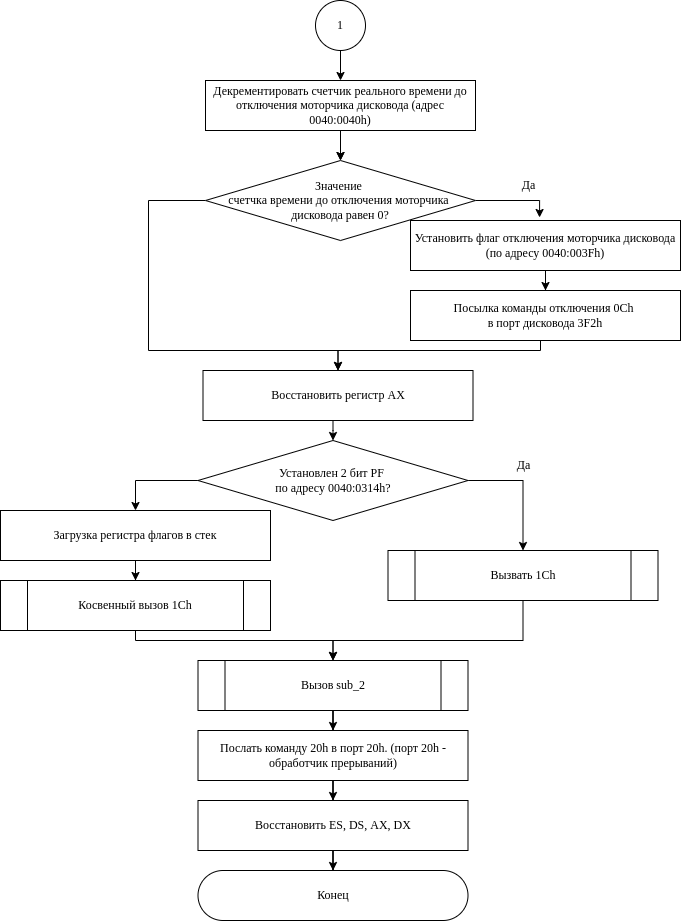

The diagram above was exported from draw.io. Its source (the exported page's mxGraphModel, read from the mxfile embedded in the PNG):
<mxGraphModel dx="1102" dy="814" grid="1" gridSize="10" guides="1" tooltips="1" connect="1" arrows="1" fold="1" page="1" pageScale="1" pageWidth="850" pageHeight="1100" math="0" shadow="0">
  <root>
    <mxCell id="0" />
    <mxCell id="1" parent="0" />
    <mxCell id="9McvaHwoqLvqKV0uReR9-3" style="edgeStyle=orthogonalEdgeStyle;rounded=0;orthogonalLoop=1;jettySize=auto;html=1;fontFamily=Times New Roman;" parent="1" source="9McvaHwoqLvqKV0uReR9-4" target="9McvaHwoqLvqKV0uReR9-7" edge="1">
      <mxGeometry relative="1" as="geometry" />
    </mxCell>
    <mxCell id="_34jwbhLNaidGnEU59jh-2" value="" style="edgeStyle=orthogonalEdgeStyle;rounded=0;orthogonalLoop=1;jettySize=auto;html=1;" parent="1" source="9McvaHwoqLvqKV0uReR9-4" target="9McvaHwoqLvqKV0uReR9-7" edge="1">
      <mxGeometry relative="1" as="geometry" />
    </mxCell>
    <mxCell id="9McvaHwoqLvqKV0uReR9-4" value="Декрементировать счетчик реального времени до отключения моторчика дисковода (адрес 0040:0040h)" style="rounded=1;whiteSpace=wrap;html=1;fontFamily=Times New Roman;arcSize=0;" parent="1" vertex="1">
      <mxGeometry x="285" y="120" width="270" height="50" as="geometry" />
    </mxCell>
    <mxCell id="9McvaHwoqLvqKV0uReR9-5" style="edgeStyle=orthogonalEdgeStyle;rounded=0;orthogonalLoop=1;jettySize=auto;html=1;entryX=0.478;entryY=-0.06;entryDx=0;entryDy=0;fontFamily=Times New Roman;entryPerimeter=0;" parent="1" source="9McvaHwoqLvqKV0uReR9-7" target="9McvaHwoqLvqKV0uReR9-9" edge="1">
      <mxGeometry relative="1" as="geometry">
        <Array as="points">
          <mxPoint x="619" y="240" />
        </Array>
      </mxGeometry>
    </mxCell>
    <mxCell id="9McvaHwoqLvqKV0uReR9-39" style="edgeStyle=orthogonalEdgeStyle;rounded=0;orthogonalLoop=1;jettySize=auto;html=1;entryX=0.5;entryY=0;entryDx=0;entryDy=0;" parent="1" source="9McvaHwoqLvqKV0uReR9-7" target="9McvaHwoqLvqKV0uReR9-14" edge="1">
      <mxGeometry relative="1" as="geometry">
        <Array as="points">
          <mxPoint x="228" y="240" />
          <mxPoint x="228" y="390" />
          <mxPoint x="418" y="390" />
        </Array>
      </mxGeometry>
    </mxCell>
    <mxCell id="9McvaHwoqLvqKV0uReR9-7" value="&lt;div&gt;Значение&amp;nbsp;&lt;/div&gt;&lt;div&gt;счетчка времени&amp;nbsp;&lt;span style=&quot;background-color: initial;&quot;&gt;до отключения&amp;nbsp;&lt;/span&gt;&lt;span style=&quot;background-color: initial;&quot;&gt;моторчика&amp;nbsp;&lt;/span&gt;&lt;/div&gt;&lt;div&gt;&lt;span style=&quot;background-color: initial;&quot;&gt;дисковода равен 0?&lt;/span&gt;&lt;/div&gt;" style="rhombus;whiteSpace=wrap;html=1;fontFamily=Garamond;" parent="1" vertex="1">
      <mxGeometry x="285" y="200" width="270" height="80" as="geometry" />
    </mxCell>
    <mxCell id="9McvaHwoqLvqKV0uReR9-8" style="edgeStyle=orthogonalEdgeStyle;rounded=0;orthogonalLoop=1;jettySize=auto;html=1;entryX=0.5;entryY=0;entryDx=0;entryDy=0;fontFamily=Times New Roman;" parent="1" source="9McvaHwoqLvqKV0uReR9-9" target="9McvaHwoqLvqKV0uReR9-12" edge="1">
      <mxGeometry relative="1" as="geometry" />
    </mxCell>
    <mxCell id="9McvaHwoqLvqKV0uReR9-9" value="Установить флаг отключения моторчика дисковода (по адресу 0040:003Fh)" style="rounded=1;whiteSpace=wrap;html=1;fontFamily=Times New Roman;arcSize=0;" parent="1" vertex="1">
      <mxGeometry x="490" y="260" width="270" height="50" as="geometry" />
    </mxCell>
    <mxCell id="9McvaHwoqLvqKV0uReR9-10" value="Да" style="text;html=1;align=center;verticalAlign=middle;resizable=0;points=[];autosize=1;strokeColor=none;fillColor=none;fontFamily=Times New Roman;" parent="1" vertex="1">
      <mxGeometry x="587.5" y="210" width="40" height="30" as="geometry" />
    </mxCell>
    <mxCell id="9McvaHwoqLvqKV0uReR9-38" style="edgeStyle=orthogonalEdgeStyle;rounded=0;orthogonalLoop=1;jettySize=auto;html=1;entryX=0.5;entryY=0;entryDx=0;entryDy=0;" parent="1" source="9McvaHwoqLvqKV0uReR9-12" target="9McvaHwoqLvqKV0uReR9-14" edge="1">
      <mxGeometry relative="1" as="geometry">
        <Array as="points">
          <mxPoint x="620" y="390" />
          <mxPoint x="418" y="390" />
        </Array>
      </mxGeometry>
    </mxCell>
    <mxCell id="9McvaHwoqLvqKV0uReR9-12" value="Посылка команды отключения 0Ch &lt;br&gt;в порт дисковода 3F2h" style="rounded=1;whiteSpace=wrap;html=1;fontFamily=Times New Roman;arcSize=0;" parent="1" vertex="1">
      <mxGeometry x="490" y="330" width="270" height="50" as="geometry" />
    </mxCell>
    <mxCell id="9McvaHwoqLvqKV0uReR9-13" style="edgeStyle=orthogonalEdgeStyle;rounded=0;orthogonalLoop=1;jettySize=auto;html=1;entryX=0.5;entryY=0;entryDx=0;entryDy=0;fontFamily=Times New Roman;" parent="1" source="9McvaHwoqLvqKV0uReR9-14" target="9McvaHwoqLvqKV0uReR9-17" edge="1">
      <mxGeometry relative="1" as="geometry">
        <Array as="points">
          <mxPoint x="412.5" y="470" />
          <mxPoint x="412.5" y="470" />
        </Array>
      </mxGeometry>
    </mxCell>
    <mxCell id="9McvaHwoqLvqKV0uReR9-14" value="Восстановить регистр AX" style="rounded=1;whiteSpace=wrap;html=1;fontFamily=Times New Roman;arcSize=0;" parent="1" vertex="1">
      <mxGeometry x="282.5" y="410" width="270" height="50" as="geometry" />
    </mxCell>
    <mxCell id="9McvaHwoqLvqKV0uReR9-15" style="edgeStyle=orthogonalEdgeStyle;rounded=0;orthogonalLoop=1;jettySize=auto;html=1;entryX=0.5;entryY=0;entryDx=0;entryDy=0;fontFamily=Times New Roman;" parent="1" source="9McvaHwoqLvqKV0uReR9-17" target="9McvaHwoqLvqKV0uReR9-19" edge="1">
      <mxGeometry relative="1" as="geometry">
        <Array as="points">
          <mxPoint x="602.5" y="520" />
        </Array>
      </mxGeometry>
    </mxCell>
    <mxCell id="kFKOryhEK8gTTjPOQ58r-2" style="edgeStyle=orthogonalEdgeStyle;rounded=0;orthogonalLoop=1;jettySize=auto;html=1;entryX=0.5;entryY=0;entryDx=0;entryDy=0;" edge="1" parent="1" source="9McvaHwoqLvqKV0uReR9-17" target="kFKOryhEK8gTTjPOQ58r-1">
      <mxGeometry relative="1" as="geometry">
        <Array as="points">
          <mxPoint x="215" y="520" />
        </Array>
      </mxGeometry>
    </mxCell>
    <mxCell id="9McvaHwoqLvqKV0uReR9-17" value="&lt;div&gt;Установлен 2 бит PF&amp;nbsp;&lt;/div&gt;&lt;div&gt;по адресу 0040:0314h?&lt;/div&gt;" style="rhombus;whiteSpace=wrap;html=1;fontFamily=Garamond;" parent="1" vertex="1">
      <mxGeometry x="277.5" y="480" width="270" height="80" as="geometry" />
    </mxCell>
    <mxCell id="9McvaHwoqLvqKV0uReR9-18" style="edgeStyle=orthogonalEdgeStyle;rounded=0;orthogonalLoop=1;jettySize=auto;html=1;entryX=0.5;entryY=0;entryDx=0;entryDy=0;" parent="1" source="9McvaHwoqLvqKV0uReR9-19" target="9McvaHwoqLvqKV0uReR9-26" edge="1">
      <mxGeometry relative="1" as="geometry">
        <Array as="points">
          <mxPoint x="603" y="680" />
          <mxPoint x="413" y="680" />
        </Array>
      </mxGeometry>
    </mxCell>
    <mxCell id="9McvaHwoqLvqKV0uReR9-19" value="Вызвать 1Ch" style="shape=process;whiteSpace=wrap;html=1;backgroundOutline=1;rounded=1;arcSize=0;fontFamily=Garamond;" parent="1" vertex="1">
      <mxGeometry x="467.5" y="590" width="270" height="50" as="geometry" />
    </mxCell>
    <mxCell id="9McvaHwoqLvqKV0uReR9-20" value="Да" style="text;html=1;align=center;verticalAlign=middle;resizable=0;points=[];autosize=1;strokeColor=none;fillColor=none;fontFamily=Times New Roman;" parent="1" vertex="1">
      <mxGeometry x="582.5" y="490" width="40" height="30" as="geometry" />
    </mxCell>
    <mxCell id="9McvaHwoqLvqKV0uReR9-23" style="edgeStyle=orthogonalEdgeStyle;rounded=0;orthogonalLoop=1;jettySize=auto;html=1;entryX=0.5;entryY=0;entryDx=0;entryDy=0;" parent="1" source="9McvaHwoqLvqKV0uReR9-24" target="9McvaHwoqLvqKV0uReR9-26" edge="1">
      <mxGeometry relative="1" as="geometry">
        <Array as="points">
          <mxPoint x="215" y="680" />
          <mxPoint x="413" y="680" />
        </Array>
      </mxGeometry>
    </mxCell>
    <mxCell id="9McvaHwoqLvqKV0uReR9-24" value="Косвенный вызов 1Ch" style="shape=process;whiteSpace=wrap;html=1;backgroundOutline=1;rounded=1;arcSize=0;fontFamily=Garamond;" parent="1" vertex="1">
      <mxGeometry x="80" y="620" width="270" height="50" as="geometry" />
    </mxCell>
    <mxCell id="9McvaHwoqLvqKV0uReR9-25" style="edgeStyle=orthogonalEdgeStyle;rounded=0;orthogonalLoop=1;jettySize=auto;html=1;" parent="1" source="9McvaHwoqLvqKV0uReR9-26" edge="1">
      <mxGeometry relative="1" as="geometry">
        <mxPoint x="412.5" y="770" as="targetPoint" />
      </mxGeometry>
    </mxCell>
    <mxCell id="9McvaHwoqLvqKV0uReR9-26" value="Вызов sub_2" style="shape=process;whiteSpace=wrap;html=1;backgroundOutline=1;rounded=1;arcSize=0;fontFamily=Garamond;" parent="1" vertex="1">
      <mxGeometry x="277.5" y="700" width="270" height="50" as="geometry" />
    </mxCell>
    <mxCell id="9McvaHwoqLvqKV0uReR9-29" style="edgeStyle=orthogonalEdgeStyle;rounded=0;orthogonalLoop=1;jettySize=auto;html=1;entryX=0.5;entryY=0;entryDx=0;entryDy=0;" parent="1" source="9McvaHwoqLvqKV0uReR9-30" target="9McvaHwoqLvqKV0uReR9-32" edge="1">
      <mxGeometry relative="1" as="geometry" />
    </mxCell>
    <mxCell id="9McvaHwoqLvqKV0uReR9-30" value="Послать команду 20h в порт 20h. (порт 20h - обработчик прерываний)" style="rounded=1;whiteSpace=wrap;html=1;fontFamily=Times New Roman;arcSize=0;" parent="1" vertex="1">
      <mxGeometry x="277.5" y="770" width="270" height="50" as="geometry" />
    </mxCell>
    <mxCell id="9McvaHwoqLvqKV0uReR9-31" style="edgeStyle=orthogonalEdgeStyle;rounded=0;orthogonalLoop=1;jettySize=auto;html=1;" parent="1" source="9McvaHwoqLvqKV0uReR9-32" target="9McvaHwoqLvqKV0uReR9-33" edge="1">
      <mxGeometry relative="1" as="geometry" />
    </mxCell>
    <mxCell id="9McvaHwoqLvqKV0uReR9-32" value="Восстановить ES, DS, AX, DX" style="rounded=1;whiteSpace=wrap;html=1;fontFamily=Times New Roman;arcSize=0;" parent="1" vertex="1">
      <mxGeometry x="277.5" y="840" width="270" height="50" as="geometry" />
    </mxCell>
    <mxCell id="9McvaHwoqLvqKV0uReR9-33" value="Конец" style="rounded=1;whiteSpace=wrap;html=1;arcSize=50;fontFamily=Times New Roman;" parent="1" vertex="1">
      <mxGeometry x="277.5" y="910" width="270" height="50" as="geometry" />
    </mxCell>
    <mxCell id="9McvaHwoqLvqKV0uReR9-35" style="edgeStyle=orthogonalEdgeStyle;rounded=0;orthogonalLoop=1;jettySize=auto;html=1;entryX=0.5;entryY=0;entryDx=0;entryDy=0;" parent="1" source="9McvaHwoqLvqKV0uReR9-34" target="9McvaHwoqLvqKV0uReR9-4" edge="1">
      <mxGeometry relative="1" as="geometry">
        <mxPoint x="420" y="110" as="targetPoint" />
      </mxGeometry>
    </mxCell>
    <mxCell id="9McvaHwoqLvqKV0uReR9-34" value="1" style="ellipse;whiteSpace=wrap;html=1;aspect=fixed;fontFamily=Garamond;" parent="1" vertex="1">
      <mxGeometry x="395" y="40" width="50" height="50" as="geometry" />
    </mxCell>
    <mxCell id="kFKOryhEK8gTTjPOQ58r-3" style="edgeStyle=orthogonalEdgeStyle;rounded=0;orthogonalLoop=1;jettySize=auto;html=1;" edge="1" parent="1" source="kFKOryhEK8gTTjPOQ58r-1" target="9McvaHwoqLvqKV0uReR9-24">
      <mxGeometry relative="1" as="geometry" />
    </mxCell>
    <mxCell id="kFKOryhEK8gTTjPOQ58r-1" value="Загрузка регистра флагов в стек" style="rounded=1;whiteSpace=wrap;html=1;fontFamily=Times New Roman;arcSize=0;" vertex="1" parent="1">
      <mxGeometry x="80" y="550" width="270" height="50" as="geometry" />
    </mxCell>
  </root>
</mxGraphModel>